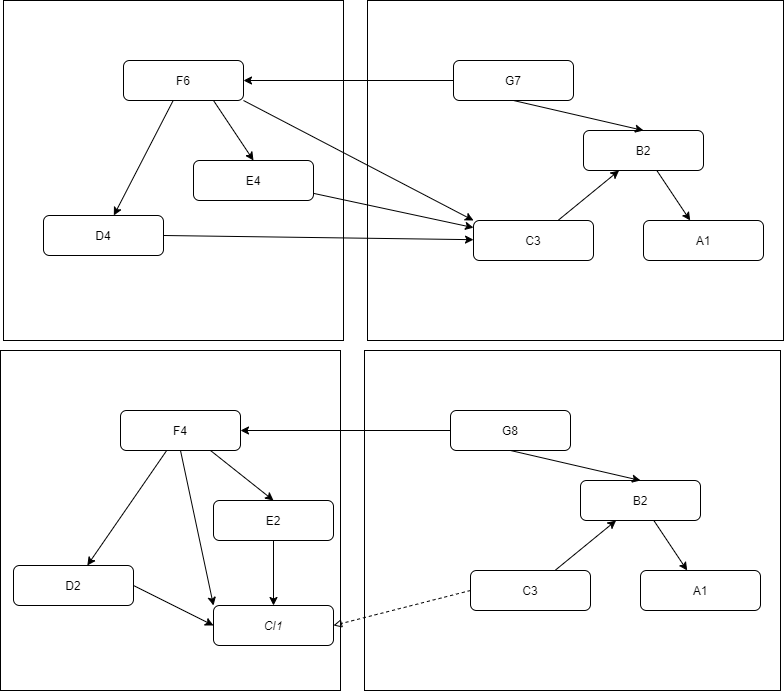

The diagram above was exported from draw.io. Its source (the exported page's mxGraphModel, read from the mxfile embedded in the PNG):
<mxGraphModel dx="1961" dy="795" grid="1" gridSize="10" guides="1" tooltips="1" connect="1" arrows="1" fold="1" page="1" pageScale="1" pageWidth="827" pageHeight="1169" math="0" shadow="0">
  <root>
    <mxCell id="0" />
    <mxCell id="1" parent="0" />
    <mxCell id="VCOLQtvHjmV453UcAXPC-21" value="" style="rounded=0;whiteSpace=wrap;html=1;" vertex="1" parent="1">
      <mxGeometry x="414" y="330" width="416" height="340" as="geometry" />
    </mxCell>
    <mxCell id="VCOLQtvHjmV453UcAXPC-19" value="" style="whiteSpace=wrap;html=1;aspect=fixed;" vertex="1" parent="1">
      <mxGeometry x="50" y="330" width="340" height="340" as="geometry" />
    </mxCell>
    <mxCell id="VCOLQtvHjmV453UcAXPC-4" value="" style="rounded=0;orthogonalLoop=1;jettySize=auto;html=1;" edge="1" parent="1" source="VCOLQtvHjmV453UcAXPC-2" target="VCOLQtvHjmV453UcAXPC-3">
      <mxGeometry relative="1" as="geometry" />
    </mxCell>
    <mxCell id="VCOLQtvHjmV453UcAXPC-6" style="edgeStyle=none;rounded=0;orthogonalLoop=1;jettySize=auto;html=1;exitX=0.75;exitY=1;exitDx=0;exitDy=0;entryX=0.5;entryY=0;entryDx=0;entryDy=0;" edge="1" parent="1" source="VCOLQtvHjmV453UcAXPC-2" target="VCOLQtvHjmV453UcAXPC-5">
      <mxGeometry relative="1" as="geometry" />
    </mxCell>
    <mxCell id="VCOLQtvHjmV453UcAXPC-17" style="edgeStyle=none;rounded=0;orthogonalLoop=1;jettySize=auto;html=1;exitX=1;exitY=1;exitDx=0;exitDy=0;entryX=0;entryY=0;entryDx=0;entryDy=0;" edge="1" parent="1" source="VCOLQtvHjmV453UcAXPC-2" target="VCOLQtvHjmV453UcAXPC-7">
      <mxGeometry relative="1" as="geometry" />
    </mxCell>
    <mxCell id="VCOLQtvHjmV453UcAXPC-2" value="F6" style="rounded=1;whiteSpace=wrap;html=1;" vertex="1" parent="1">
      <mxGeometry x="170" y="390" width="120" height="40" as="geometry" />
    </mxCell>
    <mxCell id="VCOLQtvHjmV453UcAXPC-18" style="edgeStyle=none;rounded=0;orthogonalLoop=1;jettySize=auto;html=1;exitX=1;exitY=0.5;exitDx=0;exitDy=0;" edge="1" parent="1" source="VCOLQtvHjmV453UcAXPC-3" target="VCOLQtvHjmV453UcAXPC-7">
      <mxGeometry relative="1" as="geometry" />
    </mxCell>
    <mxCell id="VCOLQtvHjmV453UcAXPC-3" value="D4" style="rounded=1;whiteSpace=wrap;html=1;" vertex="1" parent="1">
      <mxGeometry x="90" y="545" width="120" height="40" as="geometry" />
    </mxCell>
    <mxCell id="VCOLQtvHjmV453UcAXPC-8" value="" style="edgeStyle=none;rounded=0;orthogonalLoop=1;jettySize=auto;html=1;" edge="1" parent="1" source="VCOLQtvHjmV453UcAXPC-5" target="VCOLQtvHjmV453UcAXPC-7">
      <mxGeometry relative="1" as="geometry" />
    </mxCell>
    <mxCell id="VCOLQtvHjmV453UcAXPC-5" value="E4" style="rounded=1;whiteSpace=wrap;html=1;" vertex="1" parent="1">
      <mxGeometry x="240" y="490" width="120" height="40" as="geometry" />
    </mxCell>
    <mxCell id="VCOLQtvHjmV453UcAXPC-10" value="" style="edgeStyle=none;rounded=0;orthogonalLoop=1;jettySize=auto;html=1;" edge="1" parent="1" source="VCOLQtvHjmV453UcAXPC-7" target="VCOLQtvHjmV453UcAXPC-9">
      <mxGeometry relative="1" as="geometry" />
    </mxCell>
    <mxCell id="VCOLQtvHjmV453UcAXPC-7" value="C3" style="rounded=1;whiteSpace=wrap;html=1;" vertex="1" parent="1">
      <mxGeometry x="520" y="550" width="120" height="40" as="geometry" />
    </mxCell>
    <mxCell id="VCOLQtvHjmV453UcAXPC-12" value="" style="edgeStyle=none;rounded=0;orthogonalLoop=1;jettySize=auto;html=1;" edge="1" parent="1" source="VCOLQtvHjmV453UcAXPC-9" target="VCOLQtvHjmV453UcAXPC-11">
      <mxGeometry relative="1" as="geometry" />
    </mxCell>
    <mxCell id="VCOLQtvHjmV453UcAXPC-9" value="B2" style="rounded=1;whiteSpace=wrap;html=1;" vertex="1" parent="1">
      <mxGeometry x="630" y="460" width="120" height="40" as="geometry" />
    </mxCell>
    <mxCell id="VCOLQtvHjmV453UcAXPC-11" value="A1" style="rounded=1;whiteSpace=wrap;html=1;" vertex="1" parent="1">
      <mxGeometry x="690" y="550" width="120" height="40" as="geometry" />
    </mxCell>
    <mxCell id="VCOLQtvHjmV453UcAXPC-15" style="edgeStyle=none;rounded=0;orthogonalLoop=1;jettySize=auto;html=1;exitX=0;exitY=0.5;exitDx=0;exitDy=0;entryX=1;entryY=0.5;entryDx=0;entryDy=0;" edge="1" parent="1" source="VCOLQtvHjmV453UcAXPC-13" target="VCOLQtvHjmV453UcAXPC-2">
      <mxGeometry relative="1" as="geometry" />
    </mxCell>
    <mxCell id="VCOLQtvHjmV453UcAXPC-16" style="edgeStyle=none;rounded=0;orthogonalLoop=1;jettySize=auto;html=1;exitX=0.5;exitY=1;exitDx=0;exitDy=0;entryX=0.5;entryY=0;entryDx=0;entryDy=0;" edge="1" parent="1" source="VCOLQtvHjmV453UcAXPC-13" target="VCOLQtvHjmV453UcAXPC-9">
      <mxGeometry relative="1" as="geometry" />
    </mxCell>
    <mxCell id="VCOLQtvHjmV453UcAXPC-13" value="G7" style="rounded=1;whiteSpace=wrap;html=1;" vertex="1" parent="1">
      <mxGeometry x="500" y="390" width="120" height="40" as="geometry" />
    </mxCell>
    <mxCell id="VCOLQtvHjmV453UcAXPC-23" value="" style="rounded=0;whiteSpace=wrap;html=1;" vertex="1" parent="1">
      <mxGeometry x="411" y="680" width="416" height="340" as="geometry" />
    </mxCell>
    <mxCell id="VCOLQtvHjmV453UcAXPC-24" value="" style="whiteSpace=wrap;html=1;aspect=fixed;" vertex="1" parent="1">
      <mxGeometry x="47" y="680" width="340" height="340" as="geometry" />
    </mxCell>
    <mxCell id="VCOLQtvHjmV453UcAXPC-25" value="" style="rounded=0;orthogonalLoop=1;jettySize=auto;html=1;" edge="1" parent="1" source="VCOLQtvHjmV453UcAXPC-28" target="VCOLQtvHjmV453UcAXPC-30">
      <mxGeometry relative="1" as="geometry" />
    </mxCell>
    <mxCell id="VCOLQtvHjmV453UcAXPC-26" style="edgeStyle=none;rounded=0;orthogonalLoop=1;jettySize=auto;html=1;exitX=0.75;exitY=1;exitDx=0;exitDy=0;entryX=0.5;entryY=0;entryDx=0;entryDy=0;" edge="1" parent="1" source="VCOLQtvHjmV453UcAXPC-28" target="VCOLQtvHjmV453UcAXPC-32">
      <mxGeometry relative="1" as="geometry" />
    </mxCell>
    <mxCell id="VCOLQtvHjmV453UcAXPC-44" style="edgeStyle=none;rounded=0;orthogonalLoop=1;jettySize=auto;html=1;exitX=0.5;exitY=1;exitDx=0;exitDy=0;entryX=0;entryY=0;entryDx=0;entryDy=0;" edge="1" parent="1" source="VCOLQtvHjmV453UcAXPC-28" target="VCOLQtvHjmV453UcAXPC-41">
      <mxGeometry relative="1" as="geometry" />
    </mxCell>
    <mxCell id="VCOLQtvHjmV453UcAXPC-28" value="F4" style="rounded=1;whiteSpace=wrap;html=1;" vertex="1" parent="1">
      <mxGeometry x="167" y="740" width="120" height="40" as="geometry" />
    </mxCell>
    <mxCell id="VCOLQtvHjmV453UcAXPC-43" style="edgeStyle=none;rounded=0;orthogonalLoop=1;jettySize=auto;html=1;exitX=1;exitY=0.5;exitDx=0;exitDy=0;entryX=0;entryY=0.5;entryDx=0;entryDy=0;" edge="1" parent="1" source="VCOLQtvHjmV453UcAXPC-30" target="VCOLQtvHjmV453UcAXPC-41">
      <mxGeometry relative="1" as="geometry" />
    </mxCell>
    <mxCell id="VCOLQtvHjmV453UcAXPC-30" value="D2" style="rounded=1;whiteSpace=wrap;html=1;" vertex="1" parent="1">
      <mxGeometry x="60" y="895" width="120" height="40" as="geometry" />
    </mxCell>
    <mxCell id="VCOLQtvHjmV453UcAXPC-42" style="edgeStyle=none;rounded=0;orthogonalLoop=1;jettySize=auto;html=1;exitX=0.5;exitY=1;exitDx=0;exitDy=0;" edge="1" parent="1" source="VCOLQtvHjmV453UcAXPC-32" target="VCOLQtvHjmV453UcAXPC-41">
      <mxGeometry relative="1" as="geometry" />
    </mxCell>
    <mxCell id="VCOLQtvHjmV453UcAXPC-32" value="E2" style="rounded=1;whiteSpace=wrap;html=1;" vertex="1" parent="1">
      <mxGeometry x="260" y="830" width="120" height="40" as="geometry" />
    </mxCell>
    <mxCell id="VCOLQtvHjmV453UcAXPC-33" value="" style="edgeStyle=none;rounded=0;orthogonalLoop=1;jettySize=auto;html=1;" edge="1" parent="1" source="VCOLQtvHjmV453UcAXPC-34" target="VCOLQtvHjmV453UcAXPC-36">
      <mxGeometry relative="1" as="geometry" />
    </mxCell>
    <mxCell id="VCOLQtvHjmV453UcAXPC-45" style="edgeStyle=none;rounded=0;orthogonalLoop=1;jettySize=auto;html=1;exitX=0;exitY=0.5;exitDx=0;exitDy=0;entryX=1;entryY=0.5;entryDx=0;entryDy=0;dashed=1;endArrow=block;endFill=0;" edge="1" parent="1" source="VCOLQtvHjmV453UcAXPC-34" target="VCOLQtvHjmV453UcAXPC-41">
      <mxGeometry relative="1" as="geometry" />
    </mxCell>
    <mxCell id="VCOLQtvHjmV453UcAXPC-34" value="C3" style="rounded=1;whiteSpace=wrap;html=1;" vertex="1" parent="1">
      <mxGeometry x="517" y="900" width="120" height="40" as="geometry" />
    </mxCell>
    <mxCell id="VCOLQtvHjmV453UcAXPC-35" value="" style="edgeStyle=none;rounded=0;orthogonalLoop=1;jettySize=auto;html=1;" edge="1" parent="1" source="VCOLQtvHjmV453UcAXPC-36" target="VCOLQtvHjmV453UcAXPC-37">
      <mxGeometry relative="1" as="geometry" />
    </mxCell>
    <mxCell id="VCOLQtvHjmV453UcAXPC-36" value="B2" style="rounded=1;whiteSpace=wrap;html=1;" vertex="1" parent="1">
      <mxGeometry x="627" y="810" width="120" height="40" as="geometry" />
    </mxCell>
    <mxCell id="VCOLQtvHjmV453UcAXPC-37" value="A1" style="rounded=1;whiteSpace=wrap;html=1;" vertex="1" parent="1">
      <mxGeometry x="687" y="900" width="120" height="40" as="geometry" />
    </mxCell>
    <mxCell id="VCOLQtvHjmV453UcAXPC-38" style="edgeStyle=none;rounded=0;orthogonalLoop=1;jettySize=auto;html=1;exitX=0;exitY=0.5;exitDx=0;exitDy=0;entryX=1;entryY=0.5;entryDx=0;entryDy=0;" edge="1" parent="1" source="VCOLQtvHjmV453UcAXPC-40" target="VCOLQtvHjmV453UcAXPC-28">
      <mxGeometry relative="1" as="geometry" />
    </mxCell>
    <mxCell id="VCOLQtvHjmV453UcAXPC-39" style="edgeStyle=none;rounded=0;orthogonalLoop=1;jettySize=auto;html=1;exitX=0.5;exitY=1;exitDx=0;exitDy=0;entryX=0.5;entryY=0;entryDx=0;entryDy=0;" edge="1" parent="1" source="VCOLQtvHjmV453UcAXPC-40" target="VCOLQtvHjmV453UcAXPC-36">
      <mxGeometry relative="1" as="geometry" />
    </mxCell>
    <mxCell id="VCOLQtvHjmV453UcAXPC-40" value="G8" style="rounded=1;whiteSpace=wrap;html=1;" vertex="1" parent="1">
      <mxGeometry x="497" y="740" width="120" height="40" as="geometry" />
    </mxCell>
    <mxCell id="VCOLQtvHjmV453UcAXPC-41" value="&lt;i&gt;CI1&lt;/i&gt;" style="rounded=1;whiteSpace=wrap;html=1;" vertex="1" parent="1">
      <mxGeometry x="260" y="935" width="120" height="40" as="geometry" />
    </mxCell>
  </root>
</mxGraphModel>